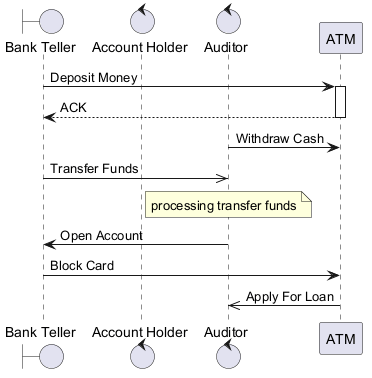

The diagram above was rendered by PlantUML. Its source (embedded in the PNG):
@startuml
skinparam backgroundColor #FFFFFF
skinparam classBackgroundColor #F1F8E9
skinparam classBorderColor #33691E
boundary "Bank Teller" as BT
control "Account Holder" as AH
control "Auditor" as A
participant "ATM" as A2
BT -> A2 : Deposit Money
activate A2
A2 --> BT : ACK
deactivate A2
A -> A2 : Withdraw Cash
BT ->> A : Transfer Funds
note over A : processing transfer funds
A -> BT : Open Account
BT -> A2 : Block Card
A2 ->> A : Apply For Loan
@enduml